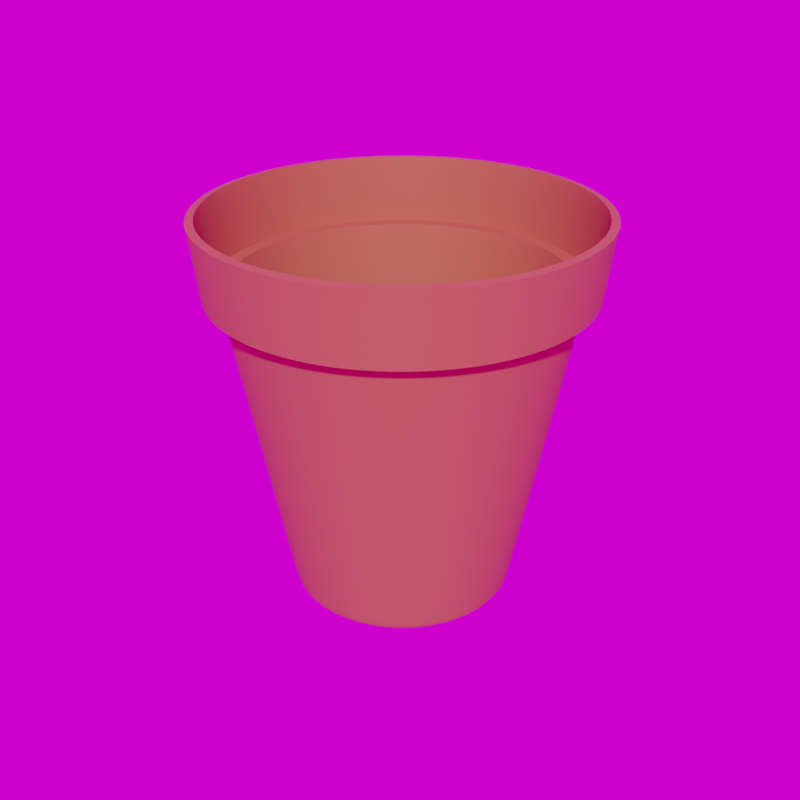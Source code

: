 # Source: Flower_Pot_23_.blend  (saved by Blender 5.3.7; exported with 4.5.12 LTS)
import bpy
from mathutils import Matrix  # noqa: F401  (used for matrix-valued properties, if any)

bpy.ops.wm.read_factory_settings(use_empty=True)
scene = bpy.context.scene
scene.name = 'Scene'

# ---- collections
col_library = bpy.data.collections.new('Library'); scene.collection.children.link(col_library)

# ---- images (referenced by path relative to the original .blend; pixels are not part of the script)
import os
ASSET_DIR = os.environ.get("B2B_ASSET_DIR", "")  # directory of the original .blend (textures are referenced by path, not embedded)
HERE = os.path.dirname(os.path.abspath(__file__))  # packed textures are extracted next to this script under _unpacked/

def load_image(name, relpath, width, height, colorspace="sRGB"):
    """Load a texture the original file referenced (path relative to the .blend, or extracted next to this script)."""
    p = next((c for c in (os.path.join(HERE, relpath), os.path.join(ASSET_DIR, relpath)) if relpath and os.path.exists(c)), "")
    if p:
        img = bpy.data.images.load(p, check_existing=True)
        img.name = name
    else:  # same state as the original file: an image datablock whose file is absent (Cycles renders it pink)
        img = bpy.data.images.new(name, width, height)
        img.source = "FILE"
        img.filepath = "//" + (relpath or name)
    img.colorspace_settings.name = colorspace
    return img
img_abandoned_games_room_02_1k_hdr = load_image('abandoned_games_room_02_1k.hdr', 'abandoned_games_room_02_1k.hdr', 1024, 1024, 'Linear Rec.709')

# ---- materials (node trees are filled in below, after node groups)
mat_clay = bpy.data.materials.new('Clay')
mat_clay.use_backface_culling_lightprobe_volume = False
mat_clay.diffuse_color = (0.4672, 0.1199, 0.05631, 1.0)

# ---- node groups
ng_abandoned_games_room_02 = bpy.data.node_groups.new('abandoned_games_room_02', 'ShaderNodeTree')
_s = ng_abandoned_games_room_02.interface.new_socket(name='Background', in_out='OUTPUT', socket_type='NodeSocketShader')
_s = ng_abandoned_games_room_02.interface.new_socket(name='Rotation', in_out='INPUT', socket_type='NodeSocketFloat')
_s.default_value = 17.7
_s.min_value = -1e+04
_s.max_value = 1e+04
_s = ng_abandoned_games_room_02.interface.new_socket(name='Strength', in_out='INPUT', socket_type='NodeSocketFloat')
_s.default_value = 1.0
_s.min_value = 0.0
_s.max_value = 1e+06
_N = ng_abandoned_games_room_02.nodes; _L = ng_abandoned_games_room_02.links
n0 = _N.new('ShaderNodeBackground'); n0.name = 'HDRIHandler_ShaderNodeBackground'; n0.location = (373, 84)
n1 = _N.new('ShaderNodeMapping'); n1.name = 'HDRIHandler_ShaderNodeMapping'; n1.location = (-167, 154)
n2 = _N.new('ShaderNodeTexCoord'); n2.name = 'HDRIHandler_ShaderNodeTexCoord'; n2.location = (-373, 112)
n3 = _N.new('NodeGroupOutput'); n3.name = 'Group Output'; n3.location = (563, 0)
n4 = _N.new('ShaderNodeCombineXYZ'); n4.name = 'Combine XYZ'; n4.location = (-371, -154)
n5 = _N.new('NodeGroupInput'); n5.name = 'Group Input'; n5.location = (-573, 0)
n6 = _N.new('ShaderNodeTexEnvironment'); n6.name = 'HDRIHandler_ShaderNodeTexEnvironment'; n6.location = (53, 102)
n6.image = img_abandoned_games_room_02_1k_hdr
_L.new(n0.outputs[0], n3.inputs[0])
_L.new(n2.outputs[0], n1.inputs[0])
_L.new(n1.outputs[0], n6.inputs[0])
_L.new(n6.outputs[0], n0.inputs[0])
_L.new(n4.outputs[0], n1.inputs[2])
_L.new(n5.outputs[0], n4.inputs[2])
_L.new(n5.outputs[1], n0.inputs[1])
n3.is_active_output = True
ng_auto_smooth = bpy.data.node_groups.new('Auto Smooth', 'GeometryNodeTree')
_s = ng_auto_smooth.interface.new_socket(name='Geometry', in_out='OUTPUT', socket_type='NodeSocketGeometry')
_s = ng_auto_smooth.interface.new_socket(name='Geometry', in_out='INPUT', socket_type='NodeSocketGeometry')
_s = ng_auto_smooth.interface.new_socket(name='Angle', in_out='INPUT', socket_type='NodeSocketFloat')
_s.subtype = 'ANGLE'
_s.min_value = 0.0
_s.max_value = 3.142
ng_auto_smooth.is_modifier = True
_N = ng_auto_smooth.nodes; _L = ng_auto_smooth.links
n0 = _N.new('NodeGroupOutput'); n0.name = 'Group Output'; n0.location = (480, -100)
n1 = _N.new('NodeGroupInput'); n1.name = 'Group Input'; n1.location = (-420, -300)
n2 = _N.new('NodeGroupInput'); n2.name = 'Group Input.001'; n2.location = (-60, -100)
n3 = _N.new('GeometryNodeSetShadeSmooth'); n3.name = 'Set Shade Smooth'; n3.location = (120, -100)
n3.domain = 'EDGE'
n4 = _N.new('GeometryNodeSetShadeSmooth'); n4.name = 'Set Shade Smooth.001'; n4.location = (300, -100)
n5 = _N.new('GeometryNodeInputMeshEdgeAngle'); n5.name = 'Edge Angle'; n5.location = (-420, -220)
n6 = _N.new('GeometryNodeInputEdgeSmooth'); n6.name = 'Is Edge Smooth'; n6.location = (-60, -160)
n7 = _N.new('GeometryNodeInputShadeSmooth'); n7.name = 'Is Face Smooth'; n7.location = (-240, -340)
n8 = _N.new('FunctionNodeBooleanMath'); n8.name = 'Boolean Math'; n8.location = (-60, -220)
n9 = _N.new('FunctionNodeCompare'); n9.name = 'Compare'; n9.location = (-240, -180)
n9.operation = 'LESS_EQUAL'
_L.new(n5.outputs[0], n9.inputs[0])
_L.new(n4.outputs[0], n0.inputs[0])
_L.new(n1.outputs[1], n9.inputs[1])
_L.new(n9.outputs[0], n8.inputs[0])
_L.new(n7.outputs[0], n8.inputs[1])
_L.new(n2.outputs[0], n3.inputs[0])
_L.new(n6.outputs[0], n3.inputs[1])
_L.new(n3.outputs[0], n4.inputs[0])
_L.new(n8.outputs[0], n3.inputs[2])
n0.is_active_output = True

# ---- material node trees
mat_clay.use_nodes = True; mat_clay.node_tree.nodes.clear()
_N = mat_clay.node_tree.nodes; _L = mat_clay.node_tree.links
n0 = _N.new('ShaderNodeBsdfPrincipled'); n0.name = 'Principled BSDF'; n0.location = (10, 300)
n0.distribution = 'GGX'
n0.subsurface_method = 'RANDOM_WALK_SKIN'
n0.inputs[0].default_value = (0.4672, 0.1199, 0.05631, 1.0)
n0.inputs[2].default_value = 0.6875
n0.inputs[3].default_value = 1.45
n0.inputs[27].default_value = (0.0, 0.0, 0.0, 1.0)
n0.inputs[28].default_value = 1.0
n1 = _N.new('ShaderNodeOutputMaterial'); n1.name = 'Material Output'; n1.location = (300, 300)
_L.new(n0.outputs[0], n1.inputs[0])
n1.is_active_output = True

# ---- world
world_abandoned_games_room_02 = bpy.data.worlds.new('abandoned_games_room_02'); scene.world = world_abandoned_games_room_02
world_abandoned_games_room_02.use_nodes = True; world_abandoned_games_room_02.node_tree.nodes.clear()
_N = world_abandoned_games_room_02.node_tree.nodes; _L = world_abandoned_games_room_02.node_tree.links
n0 = _N.new('ShaderNodeOutputWorld'); n0.name = 'World Output'; n0.location = (300, 300)
n1 = _N.new('ShaderNodeGroup'); n1.name = 'Group'; n1.location = (51, 313)
n1.node_tree = ng_abandoned_games_room_02
n1.inputs[0].default_value = 0.0
n1.inputs[1].default_value = 1.0
_L.new(n1.outputs[0], n0.inputs[0])
n0.is_active_output = True
world_abandoned_games_room_02.color = (0.05088, 0.05088, 0.05088)
world_abandoned_games_room_02.use_sun_shadow = False
world_abandoned_games_room_02.sun_shadow_jitter_overblur = 0.0

# ---- meshes
me_circle_014 = bpy.data.meshes.new('Circle.014')
me_circle_014.from_pydata([(-0.2935, -1.563e-08, 0.5716), (0.2058, -0.207, 0.5724), (0.05593, -0.2869, 0.5722), (0.1108, -0.2703, 0.5723), (-0.1636, 0.2431, 0.5718), (-0.2442, -0.1624, 0.5716), (0.1614, 0.2433, 0.5724), (-2.436e-05, 0.1617, 0.001032), (-0.0002998, 0.1695, 0.01062), (-6.127e-05, 0.1642, 0.002317), (-0.0001621, 0.167, 0.005826), (-0.03335, 0.1662, 0.01053), (-0.03157, 0.1586, 0.001032), (-0.03274, 0.1638, 0.005783), (-0.03209, 0.161, 0.002305), (-0.06512, 0.1565, 0.01045), (-0.06189, 0.1494, 0.001032), (-0.06406, 0.1543, 0.005742), (-0.06288, 0.1516, 0.002294), (-0.09439, 0.1408, 0.01038), (-0.08985, 0.1344, 0.001032), (-0.09292, 0.1388, 0.005706), (-0.09125, 0.1365, 0.002284), (-0.12, 0.1197, 0.01032), (-0.1143, 0.1143, 0.001032), (-0.1182, 0.118, 0.005674), (-0.1161, 0.1161, 0.002276), (-0.1411, 0.09407, 0.01027), (-0.1345, 0.08982, 0.001032), (-0.139, 0.09275, 0.005649), (-0.1365, 0.09119, 0.002269), (-0.1567, 0.06479, 0.01023), (-0.1494, 0.06187, 0.001032), (-0.1544, 0.06388, 0.00563), (-0.1517, 0.06281, 0.002264), (-0.1663, 0.03303, 0.0102), (-0.1586, 0.03154, 0.001032), (-0.1639, 0.03257, 0.005618), (-0.161, 0.03202, 0.002261), (-0.1696, 7.21e-10, 0.0102), (-0.1617, 6.281e-10, 0.001032), (-0.1671, 6.944e-10, 0.005614), (-0.1642, 6.605e-10, 0.00226), (-0.1663, -0.03303, 0.0102), (-0.1586, -0.03154, 0.001032), (-0.1639, -0.03257, 0.005618), (-0.161, -0.03202, 0.002261), (-0.1567, -0.06479, 0.01023), (-0.1494, -0.06187, 0.001032), (-0.1544, -0.06388, 0.00563), (-0.1517, -0.06281, 0.002264), (-0.1411, -0.09407, 0.01027), (-0.1345, -0.08982, 0.001032), (-0.139, -0.09275, 0.005649), (-0.1365, -0.09119, 0.002269), (-0.12, -0.1197, 0.01032), (-0.1143, -0.1143, 0.001032), (-0.1182, -0.118, 0.005674), (-0.1161, -0.1161, 0.002276), (-0.09439, -0.1408, 0.01038), (-0.08985, -0.1344, 0.001032), (-0.09292, -0.1388, 0.005706), (-0.09125, -0.1365, 0.002284), (-0.06512, -0.1565, 0.01045), (-0.06189, -0.1494, 0.001032), (-0.06406, -0.1543, 0.005742), (-0.06288, -0.1516, 0.002294), (-0.03335, -0.1662, 0.01053), (-0.03157, -0.1586, 0.001032), (-0.03274, -0.1638, 0.005783), (-0.03209, -0.161, 0.002305), (-0.0002998, -0.1695, 0.01062), (-2.436e-05, -0.1617, 0.001032), (-0.0001621, -0.167, 0.005826), (-6.127e-05, -0.1642, 0.002317), (0.03277, -0.1662, 0.01071), (0.03152, -0.1586, 0.001032), (0.03242, -0.1638, 0.00587), (0.03196, -0.161, 0.002328), (0.06458, -0.1566, 0.0108), (0.06185, -0.1494, 0.001032), (0.06376, -0.1543, 0.005914), (0.06276, -0.1517, 0.00234), (0.0939, -0.141, 0.01088), (0.0898, -0.1344, 0.001032), (0.09265, -0.1389, 0.005955), (0.09115, -0.1365, 0.002351), (0.1196, -0.1199, 0.01095), (0.1143, -0.1143, 0.001032), (0.118, -0.1181, 0.005991), (0.116, -0.1161, 0.002361), (0.1407, -0.09424, 0.01101), (0.1344, -0.08982, 0.001032), (0.1388, -0.09283, 0.006022), (0.1364, -0.09121, 0.002369), (0.1564, -0.06492, 0.01106), (0.1493, -0.06187, 0.001032), (0.1542, -0.06395, 0.006045), (0.1516, -0.06283, 0.002375), (0.1661, -0.0331, 0.01109), (0.1585, -0.03154, 0.001032), (0.1637, -0.0326, 0.006059), (0.161, -0.03203, 0.002379), (0.1694, 7.248e-10, 0.0111), (0.1616, 7.281e-10, 0.001032), (0.1669, 7.098e-10, 0.006064), (0.1641, 7.109e-10, 0.00238), (0.1661, 0.0331, 0.01109), (0.1585, 0.03154, 0.001032), (0.1637, 0.0326, 0.006059), (0.161, 0.03203, 0.002379), (0.1564, 0.06492, 0.01106), (0.1493, 0.06187, 0.001032), (0.1542, 0.06395, 0.006045), (0.1516, 0.06283, 0.002375), (0.1407, 0.09424, 0.01101), (0.1344, 0.08982, 0.001032), (0.1388, 0.09283, 0.006022), (0.1364, 0.09121, 0.002369), (0.1196, 0.1199, 0.01095), (0.1143, 0.1143, 0.001032), (0.118, 0.1181, 0.005991), (0.116, 0.1161, 0.002361), (0.0939, 0.141, 0.01088), (0.0898, 0.1344, 0.001032), (0.09265, 0.1389, 0.005955), (0.09115, 0.1365, 0.002351), (0.06458, 0.1566, 0.0108), (0.06185, 0.1494, 0.001032), (0.06376, 0.1543, 0.005914), (0.06276, 0.1517, 0.00234), (0.03277, 0.1662, 0.01071), (0.03152, 0.1586, 0.001032), (0.03242, 0.1638, 0.00587), (0.03196, 0.161, 0.002328), (-0.2712, -0.1119, 0.5716), (-0.1131, 0.2702, 0.5719), (-0.2079, 0.2067, 0.5717), (0.05593, 0.2869, 0.5722), (-0.2712, 0.1119, 0.5716), (-0.2442, 0.1624, 0.5716), (-0.001143, 0.2925, 0.5721), (0.1108, 0.2703, 0.5723), (-0.0582, 0.2869, 0.572), (-0.2878, -0.05703, 0.5716), (-0.001143, -0.2925, 0.5721), (-0.1131, -0.2702, 0.5719), (0.2916, -1.563e-08, 0.5726), (0.286, 0.05711, 0.5726), (0.2058, 0.207, 0.5724), (-0.2079, -0.2067, 0.5717), (0.286, -0.05711, 0.5726), (0.2693, 0.112, 0.5726), (-0.0582, -0.2869, 0.572), (-0.1636, -0.2431, 0.5718), (0.1614, -0.2433, 0.5724), (0.2693, -0.112, 0.5726), (0.2422, -0.1626, 0.5725), (0.2422, 0.1626, 0.5725), (-0.2878, 0.05703, 0.5716), (-0.001144, 0.294, 0.5818), (0.05622, 0.2884, 0.5819), (-0.05849, 0.2883, 0.5817), (-0.1136, 0.2715, 0.5816), (-0.1644, 0.2443, 0.5815), (-0.2089, 0.2078, 0.5814), (-0.2454, 0.1632, 0.5814), (-0.2726, 0.1124, 0.5813), (-0.2893, 0.05731, 0.5813), (-0.2949, -1.68e-08, 0.5813), (-0.2893, -0.05731, 0.5813), (-0.2726, -0.1124, 0.5813), (-0.2454, -0.1632, 0.5814), (-0.2089, -0.2078, 0.5814), (-0.1644, -0.2443, 0.5815), (-0.1136, -0.2715, 0.5816), (-0.05849, -0.2883, 0.5817), (-0.001144, -0.294, 0.5818), (0.05622, -0.2884, 0.5819), (0.1114, -0.2717, 0.582), (0.1622, -0.2445, 0.5821), (0.2068, -0.208, 0.5822), (0.2434, -0.1634, 0.5822), (0.2706, -0.1126, 0.5823), (0.2874, -0.0574, 0.5823), (0.2931, -1.68e-08, 0.5823), (0.2874, 0.0574, 0.5823), (0.2706, 0.1126, 0.5823), (0.2434, 0.1634, 0.5822), (0.2068, 0.208, 0.5822), (0.1622, 0.2445, 0.5821), (0.1114, 0.2717, 0.582), (0.1062, 0.2591, 0.4737), (0.1547, 0.2332, 0.4738), (0.1972, 0.1983, 0.4739), (0.2321, 0.1558, 0.4739), (0.258, 0.1074, 0.474), (0.274, 0.05473, 0.474), (0.2794, -5.873e-09, 0.474), (0.274, -0.05473, 0.474), (0.258, -0.1074, 0.474), (0.2321, -0.1558, 0.4739), (0.1972, -0.1983, 0.4739), (0.1547, -0.2332, 0.4738), (0.1062, -0.2591, 0.4737), (0.05356, -0.275, 0.4736), (-0.001139, -0.2803, 0.4735), (-0.05582, -0.2749, 0.4734), (-0.1084, -0.2589, 0.4733), (-0.1568, -0.233, 0.4732), (-0.1993, -0.1981, 0.4731), (-0.2341, -0.1557, 0.4731), (-0.26, -0.1072, 0.4731), (-0.2759, -0.05465, 0.473), (-0.2813, -5.877e-09, 0.473), (-0.2759, 0.05465, 0.473), (-0.26, 0.1072, 0.4731), (-0.2341, 0.1557, 0.4731), (-0.1993, 0.1981, 0.4731), (-0.1568, 0.233, 0.4732), (-0.1084, 0.2589, 0.4733), (-0.05582, 0.2749, 0.4734), (0.05356, 0.275, 0.4736), (-0.001139, 0.2803, 0.4735), (-0.00113, 0.2569, 0.4735), (0.04899, 0.252, 0.4736), (-0.05124, 0.2519, 0.4734), (-0.09941, 0.2373, 0.4733), (-0.1438, 0.2135, 0.4732), (-0.1827, 0.1816, 0.4732), (-0.2146, 0.1426, 0.4731), (-0.2383, 0.09825, 0.4731), (-0.2529, 0.05009, 0.4731), (-0.2579, -5.278e-09, 0.4731), (-0.2529, -0.05009, 0.4731), (-0.2383, -0.09825, 0.4731), (-0.2146, -0.1426, 0.4731), (-0.1827, -0.1816, 0.4732), (-0.1438, -0.2135, 0.4732), (-0.09941, -0.2373, 0.4733), (-0.05124, -0.2519, 0.4734), (-0.00113, -0.2569, 0.4735), (0.04899, -0.252, 0.4736), (0.09721, -0.2374, 0.4737), (0.1417, -0.2137, 0.4738), (0.1806, -0.1818, 0.4738), (0.2126, -0.1428, 0.4739), (0.2364, -0.09838, 0.4739), (0.251, -0.05016, 0.474), (0.256, -5.274e-09, 0.474), (0.251, 0.05016, 0.474), (0.2364, 0.09838, 0.4739), (0.2126, 0.1428, 0.4739), (0.1806, 0.1818, 0.4738), (0.1417, 0.2137, 0.4738), (0.09721, 0.2374, 0.4737)], [], [(210, 211, 5, 150), (199, 200, 156, 151), (215, 216, 139, 159), (214, 215, 159, 0), (208, 209, 154, 146), (194, 195, 158, 149), (197, 198, 147, 148), (218, 219, 4, 137), (202, 203, 155, 1), (213, 214, 0, 144), (201, 202, 1, 157), (207, 208, 146, 153), (196, 197, 148, 152), (209, 210, 150, 154), (195, 196, 152, 158), (200, 201, 157, 156), (193, 194, 149, 6), (212, 213, 144, 135), (222, 192, 142, 138), (192, 193, 6, 142), (211, 212, 135, 5), (204, 205, 2, 3), (153, 146, 175, 176), (149, 158, 188, 189), (157, 1, 181, 182), (146, 154, 174, 175), (198, 199, 151, 147), (206, 207, 153, 145), (221, 223, 141, 143), (203, 204, 3, 155), (219, 220, 136, 4), (223, 222, 138, 141), (216, 217, 140, 139), (217, 218, 137, 140), (220, 221, 143, 136), (205, 206, 145, 2), (144, 0, 169, 170), (0, 159, 168, 169), (1, 155, 180, 181), (159, 139, 167, 168), (137, 4, 164, 165), (151, 156, 183, 184), (148, 147, 185, 186), (150, 5, 172, 173), (147, 151, 184, 185), (152, 148, 186, 187), (145, 153, 176, 177), (154, 150, 173, 174), (155, 3, 179, 180), (156, 157, 182, 183), (4, 136, 163, 164), (143, 141, 160, 162), (158, 152, 187, 188), (6, 149, 189, 190), (12, 7, 9, 14), (14, 9, 10, 13), (13, 10, 8, 11), (16, 12, 14, 18), (18, 14, 13, 17), (17, 13, 11, 15), (20, 16, 18, 22), (22, 18, 17, 21), (21, 17, 15, 19), (24, 20, 22, 26), (26, 22, 21, 25), (25, 21, 19, 23), (28, 24, 26, 30), (30, 26, 25, 29), (29, 25, 23, 27), (32, 28, 30, 34), (34, 30, 29, 33), (33, 29, 27, 31), (36, 32, 34, 38), (38, 34, 33, 37), (37, 33, 31, 35), (40, 36, 38, 42), (42, 38, 37, 41), (41, 37, 35, 39), (44, 40, 42, 46), (46, 42, 41, 45), (45, 41, 39, 43), (48, 44, 46, 50), (50, 46, 45, 49), (49, 45, 43, 47), (52, 48, 50, 54), (54, 50, 49, 53), (53, 49, 47, 51), (56, 52, 54, 58), (58, 54, 53, 57), (57, 53, 51, 55), (60, 56, 58, 62), (62, 58, 57, 61), (61, 57, 55, 59), (64, 60, 62, 66), (66, 62, 61, 65), (65, 61, 59, 63), (68, 64, 66, 70), (70, 66, 65, 69), (69, 65, 63, 67), (72, 68, 70, 74), (74, 70, 69, 73), (73, 69, 67, 71), (76, 72, 74, 78), (78, 74, 73, 77), (77, 73, 71, 75), (80, 76, 78, 82), (82, 78, 77, 81), (81, 77, 75, 79), (84, 80, 82, 86), (86, 82, 81, 85), (85, 81, 79, 83), (88, 84, 86, 90), (90, 86, 85, 89), (89, 85, 83, 87), (92, 88, 90, 94), (94, 90, 89, 93), (93, 89, 87, 91), (96, 92, 94, 98), (98, 94, 93, 97), (97, 93, 91, 95), (100, 96, 98, 102), (102, 98, 97, 101), (101, 97, 95, 99), (104, 100, 102, 106), (106, 102, 101, 105), (105, 101, 99, 103), (108, 104, 106, 110), (110, 106, 105, 109), (109, 105, 103, 107), (112, 108, 110, 114), (114, 110, 109, 113), (113, 109, 107, 111), (116, 112, 114, 118), (118, 114, 113, 117), (117, 113, 111, 115), (120, 116, 118, 122), (122, 118, 117, 121), (121, 117, 115, 119), (124, 120, 122, 126), (126, 122, 121, 125), (125, 121, 119, 123), (128, 124, 126, 130), (130, 126, 125, 129), (129, 125, 123, 127), (132, 128, 130, 134), (134, 130, 129, 133), (133, 129, 127, 131), (7, 132, 134, 9), (9, 134, 133, 10), (10, 133, 131, 8), (12, 16, 20, 24, 28, 32, 36, 40, 44, 48, 52, 56, 60, 64, 68, 72, 76, 80, 84, 88, 92, 96, 100, 104, 108, 112, 116, 120, 124, 128, 132, 7), (141, 138, 161, 160), (135, 144, 170, 171), (225, 255, 192, 222), (251, 250, 197, 196), (249, 248, 199, 198), (243, 242, 205, 204), (139, 140, 166, 167), (138, 142, 191, 161), (140, 137, 165, 166), (142, 6, 190, 191), (136, 143, 162, 163), (5, 135, 171, 172), (2, 145, 177, 178), (3, 2, 178, 179), (235, 234, 213, 212), (229, 228, 219, 218), (232, 231, 216, 215), (254, 253, 194, 193), (246, 245, 202, 201), (241, 240, 207, 206), (233, 232, 215, 214), (228, 227, 220, 219), (247, 246, 201, 200), (255, 254, 193, 192), (248, 247, 200, 199), (234, 233, 214, 213), (242, 241, 206, 205), (224, 225, 222, 223), (227, 226, 221, 220), (240, 239, 208, 207), (238, 237, 210, 209), (236, 235, 212, 211), (230, 229, 218, 217), (252, 251, 196, 195), (250, 249, 198, 197), (244, 243, 204, 203), (239, 238, 209, 208), (237, 236, 211, 210), (226, 224, 223, 221), (231, 230, 217, 216), (253, 252, 195, 194), (245, 244, 203, 202), (8, 131, 225, 224), (111, 107, 250, 251), (59, 55, 237, 238), (115, 111, 251, 252), (63, 59, 238, 239), (119, 115, 252, 253), (67, 63, 239, 240), (15, 11, 226, 227), (123, 119, 253, 254), (71, 67, 240, 241), (19, 15, 227, 228), (127, 123, 254, 255), (75, 71, 241, 242), (23, 19, 228, 229), (131, 127, 255, 225), (79, 75, 242, 243), (27, 23, 229, 230), (83, 79, 243, 244), (31, 27, 230, 231), (11, 8, 224, 226), (87, 83, 244, 245), (35, 31, 231, 232), (91, 87, 245, 246), (39, 35, 232, 233), (95, 91, 246, 247), (43, 39, 233, 234), (99, 95, 247, 248), (47, 43, 234, 235), (103, 99, 248, 249), (51, 47, 235, 236), (107, 103, 249, 250), (55, 51, 236, 237)])
me_circle_014.polygons.foreach_set('use_smooth', [True] * 225)
_k = {(189, 190): 1.0, (162, 163): 1.0, (174, 175): 1.0, (173, 174): 1.0, (177, 178): 1.0, (172, 173): 1.0, (169, 170): 1.0, (167, 168): 1.0, (160, 162): 1.0, (164, 165): 1.0, (168, 169): 1.0, (170, 171): 1.0, (171, 172): 1.0, (161, 191): 1.0, (160, 161): 1.0, (186, 187): 1.0, (187, 188): 1.0, (188, 189): 1.0, (175, 176): 1.0, (190, 191): 1.0, (163, 164): 1.0, (176, 177): 1.0, (182, 183): 1.0, (183, 184): 1.0, (185, 186): 1.0, (179, 180): 1.0, (166, 167): 1.0, (180, 181): 1.0, (184, 185): 1.0, (178, 179): 1.0, (165, 166): 1.0, (181, 182): 1.0, (197, 198): 1.0, (198, 199): 1.0, (199, 200): 1.0, (200, 201): 1.0, (201, 202): 1.0, (202, 203): 1.0, (216, 217): 1.0, (217, 218): 1.0, (204, 205): 1.0, (203, 204): 1.0, (221, 223): 1.0, (215, 216): 1.0, (214, 215): 1.0, (213, 214): 1.0, (212, 213): 1.0, (211, 212): 1.0, (210, 211): 1.0, (192, 222): 1.0, (205, 206): 1.0, (222, 223): 1.0, (196, 197): 1.0, (209, 210): 1.0, (195, 196): 1.0, (208, 209): 1.0, (194, 195): 1.0, (207, 208): 1.0, (220, 221): 1.0, (192, 193): 1.0, (193, 194): 1.0, (206, 207): 1.0, (219, 220): 1.0, (218, 219): 1.0, (224, 225): 1.0, (250, 251): 1.0, (237, 238): 1.0, (251, 252): 1.0, (238, 239): 1.0, (252, 253): 1.0, (239, 240): 1.0, (226, 227): 1.0, (253, 254): 1.0, (240, 241): 1.0, (227, 228): 1.0, (254, 255): 1.0, (241, 242): 1.0, (228, 229): 1.0, (225, 255): 1.0, (242, 243): 1.0, (229, 230): 1.0, (243, 244): 1.0, (230, 231): 1.0, (224, 226): 1.0, (244, 245): 1.0, (231, 232): 1.0, (245, 246): 1.0, (232, 233): 1.0, (246, 247): 1.0, (233, 234): 1.0, (247, 248): 1.0, (234, 235): 1.0, (248, 249): 1.0, (235, 236): 1.0, (249, 250): 1.0, (236, 237): 1.0}
me_circle_014.attributes.new('crease_edge', 'FLOAT', 'EDGE').data.foreach_set('value', [_k.get((min(e.vertices), max(e.vertices)), 0.0) for e in me_circle_014.edges])
_uv = me_circle_014.uv_layers.new(name='UVMap')
_uv.uv.foreach_set('vector', [0.0, 0.0, 0.0, 0.0, 0.0, 0.0, 0.0, 0.0, 0.0, 0.0, 0.0, 0.0, 0.0, 0.0, 0.0, 0.0, 0.0, 0.0, 0.0, 0.0, 0.0, 0.0, 0.0, 0.0, 0.0, 0.0, 0.0, 0.0, 0.0, 0.0, 0.0, 0.0, 0.0, 0.0, 0.0, 0.0, 0.0, 0.0, 0.0, 0.0, 0.0, 0.0, 0.0, 0.0, 0.0, 0.0, 0.0, 0.0, 0.0, 0.0, 0.0, 0.0, 0.0, 0.0, 0.0, 0.0, 0.0, 0.0, 0.0, 0.0, 0.0, 0.0, 0.0, 0.0, 0.0, 0.0, 0.0, 0.0, 0.0, 0.0, 0.0, 0.0, 0.0, 0.0, 0.0, 0.0, 0.0, 0.0, 0.0, 0.0, 0.0, 0.0, 0.0, 0.0, 0.0, 0.0, 0.0, 0.0, 0.0, 0.0, 0.0, 0.0, 0.0, 0.0, 0.0, 0.0, 0.0, 0.0, 0.0, 0.0, 0.0, 0.0, 0.0, 0.0, 0.0, 0.0, 0.0, 0.0, 0.0, 0.0, 0.0, 0.0, 0.0, 0.0, 0.0, 0.0, 0.0, 0.0, 0.0, 0.0, 0.0, 0.0, 0.0, 0.0, 0.0, 0.0, 0.0, 0.0, 0.0, 0.0, 0.0, 0.0, 0.0, 0.0, 0.0, 0.0, 0.0, 0.0, 0.0, 0.0, 0.0, 0.0, 0.0, 0.0, 0.0, 0.0, 0.0, 0.0, 0.0, 0.0, 0.0, 0.0, 0.0, 0.0, 0.0, 0.0, 0.0, 0.0, 0.0, 0.0, 0.0, 0.0, 0.0, 0.0, 0.0, 0.0, 0.0, 0.0, 0.0, 0.0, 0.0, 0.0, 0.0, 0.0, 0.0, 0.0, 0.0, 0.0, 0.0, 0.0, 0.0, 0.0, 0.0, 0.0, 0.0, 0.0, 0.0, 0.0, 0.0, 0.0, 0.0, 0.0, 0.0, 0.0, 0.0, 0.0, 0.0, 0.0, 0.0, 0.0, 0.0, 0.0, 0.0, 0.0, 0.0, 0.0, 0.0, 0.0, 0.0, 0.0, 0.0, 0.0, 0.0, 0.0, 0.0, 0.0, 0.0, 0.0, 0.0, 0.0, 0.0, 0.0, 0.0, 0.0, 0.0, 0.0, 0.0, 0.0, 0.0, 0.0, 0.0, 0.0, 0.0, 0.0, 0.0, 0.0, 0.0, 0.0, 0.0, 0.0, 0.0, 0.0, 0.0, 0.0, 0.0, 0.0, 0.0, 0.0, 0.0, 0.0, 0.0, 0.0, 0.0, 0.0, 0.0, 0.0, 0.0, 0.0, 0.0, 0.0, 0.0, 0.0, 0.0, 0.0, 0.0, 0.0, 0.0, 0.0, 0.0, 0.0, 0.0, 0.0, 0.0, 0.0, 0.0, 0.0, 0.0, 0.0, 0.0, 0.0, 0.0, 0.0, 0.0, 0.0, 0.0, 0.0, 0.0, 0.0, 0.0, 0.0, 0.0, 0.0, 0.0, 0.0, 0.0, 0.0, 0.0, 0.0, 0.0, 0.0, 0.0, 0.0, 0.0, 0.0, 0.0, 0.0, 0.0, 0.0, 0.0, 0.0, 0.0, 0.0, 0.0, 0.0, 0.0, 0.0, 0.0, 0.0, 0.0, 0.0, 0.0, 0.0, 0.0, 0.0, 0.0, 0.0, 0.0, 0.0, 0.0, 0.0, 0.0, 0.0, 0.0, 0.0, 0.0, 0.0, 0.0, 0.0, 0.0, 0.0, 0.0, 0.0, 0.0, 0.0, 0.0, 0.0, 0.0, 0.0, 0.0, 0.0, 0.0, 0.0, 0.0, 0.0, 0.0, 0.0, 0.0, 0.0, 0.0, 0.0, 0.0, 0.0, 0.0, 0.0, 0.0, 0.0, 0.0, 0.0, 0.0, 0.0, 0.0, 0.0, 0.0, 0.0, 0.0, 0.0, 0.0, 0.0, 0.0, 0.0, 0.0, 0.0, 0.0, 0.0, 0.0, 0.0, 0.0, 0.0, 0.0, 0.0, 0.0, 0.0, 0.0, 0.0, 0.0, 0.0, 0.0, 0.0, 0.0, 0.0, 0.0, 0.0, 0.0, 0.0, 0.0, 0.0, 0.0, 0.0, 0.0, 0.0, 0.0, 0.0, 0.0, 0.0, 0.0, 0.0, 0.0, 0.0, 0.0, 0.0, 0.0, 0.0, 0.0, 0.0, 0.0, 0.0, 0.0, 0.0, 0.0, 0.0, 0.0, 0.0, 0.0, 0.0, 0.0, 0.0, 0.0, 0.0, 0.0, 0.0, 0.0, 0.0, 0.0, 0.0, 0.0, 0.0, 0.0, 0.0, 0.0, 0.0, 0.0, 0.0, 0.0, 0.0, 0.0, 0.0, 0.0, 0.0, 0.0, 0.0, 0.0, 0.0, 0.0, 0.0, 0.0, 0.0, 0.0, 0.0, 0.0, 0.0, 0.0, 0.0, 0.0, 0.0, 0.0, 0.0, 0.0, 0.0, 0.0, 0.0, 0.0, 0.0, 0.0, 0.0, 0.0, 0.0, 0.0, 0.0, 0.0, 0.0, 0.0, 0.0, 0.0, 0.0, 0.0, 0.0, 0.0, 0.0, 0.0, 0.0, 0.0, 0.0, 0.0, 0.0, 0.0, 0.0, 0.0, 0.0, 0.0, 0.0, 0.0, 0.0, 0.0, 0.0, 0.0, 0.0, 0.0, 0.0, 0.0, 0.0, 0.0, 0.0, 0.0, 0.0, 0.0, 0.0, 0.0, 0.0, 0.0, 0.0, 0.0, 0.0, 0.0, 0.0, 0.0, 0.0, 0.0, 0.0, 0.0, 0.0, 0.0, 0.0, 0.0, 0.0, 0.0, 0.0, 0.0, 0.0, 0.0, 0.0, 0.0, 0.0, 0.0, 0.0, 0.0, 0.0, 0.0, 0.0, 0.0, 0.0, 0.0, 0.0, 0.0, 0.0, 0.0, 0.0, 0.0, 0.0, 0.0, 0.0, 0.0, 0.0, 0.0, 0.0, 0.0, 0.0, 0.0, 0.0, 0.0, 0.0, 0.0, 0.0, 0.0, 0.0, 0.0, 0.0, 0.0, 0.0, 0.0, 0.0, 0.0, 0.0, 0.0, 0.0, 0.0, 0.0, 0.0, 0.0, 0.0, 0.0, 0.0, 0.0, 0.0, 0.0, 0.0, 0.0, 0.0, 0.0, 0.0, 0.0, 0.0, 0.0, 0.0, 0.0, 0.0, 0.0, 0.0, 0.0, 0.0, 0.0, 0.0, 0.0, 0.0, 0.0, 0.0, 0.0, 0.0, 0.0, 0.0, 0.0, 0.0, 0.0, 0.0, 0.0, 0.0, 0.0, 0.0, 0.0, 0.0, 0.0, 0.0, 0.0, 0.0, 0.0, 0.0, 0.0, 0.0, 0.0, 0.0, 0.0, 0.0, 0.0, 0.0, 0.0, 0.0, 0.0, 0.0, 0.0, 0.0, 0.0, 0.0, 0.0, 0.0, 0.0, 0.0, 0.0, 0.0, 0.0, 0.0, 0.0, 0.0, 0.0, 0.0, 0.0, 0.0, 0.0, 0.0, 0.0, 0.0, 0.0, 0.0, 0.0, 0.0, 0.0, 0.0, 0.0, 0.0, 0.0, 0.0, 0.0, 0.0, 0.0, 0.0, 0.0, 0.0, 0.0, 0.0, 0.0, 0.0, 0.0, 0.0, 0.0, 0.0, 0.0, 0.0, 0.0, 0.0, 0.0, 0.0, 0.0, 0.0, 0.0, 0.0, 0.0, 0.0, 0.0, 0.0, 0.0, 0.0, 0.0, 0.0, 0.0, 0.0, 0.0, 0.0, 0.0, 0.0, 0.0, 0.0, 0.0, 0.0, 0.0, 0.0, 0.0, 0.0, 0.0, 0.0, 0.0, 0.0, 0.0, 0.0, 0.0, 0.0, 0.0, 0.0, 0.0, 0.0, 0.0, 0.0, 0.0, 0.0, 0.0, 0.0, 0.0, 0.0, 0.0, 0.0, 0.0, 0.0, 0.0, 0.0, 0.0, 0.0, 0.0, 0.0, 0.0, 0.0, 0.0, 0.0, 0.0, 0.0, 0.0, 0.0, 0.0, 0.0, 0.0, 0.0, 0.0, 0.0, 0.0, 0.0, 0.0, 0.0, 0.0, 0.0, 0.0, 0.0, 0.0, 0.0, 0.0, 0.0, 0.0, 0.0, 0.0, 0.0, 0.0, 0.0, 0.0, 0.0, 0.0, 0.0, 0.0, 0.0, 0.0, 0.0, 0.0, 0.0, 0.0, 0.0, 0.0, 0.0, 0.0, 0.0, 0.0, 0.0, 0.0, 0.0, 0.0, 0.0, 0.0, 0.0, 0.0, 0.0, 0.0, 0.0, 0.0, 0.0, 0.0, 0.0, 0.0, 0.0, 0.0, 0.0, 0.0, 0.0, 0.0, 0.0, 0.0, 0.0, 0.0, 0.0, 0.0, 0.0, 0.0, 0.0, 0.0, 0.0, 0.0, 0.0, 0.0, 0.0, 0.0, 0.0, 0.0, 0.0, 0.0, 0.0, 0.0, 0.0, 0.0, 0.0, 0.0, 0.0, 0.0, 0.0, 0.0, 0.0, 0.0, 0.0, 0.0, 0.0, 0.0, 0.0, 0.0, 0.0, 0.0, 0.0, 0.0, 0.0, 0.0, 0.0, 0.0, 0.0, 0.0, 0.0, 0.0, 0.0, 0.0, 0.0, 0.0, 0.0, 0.0, 0.0, 0.0, 0.0, 0.0, 0.0, 0.0, 0.0, 0.0, 0.0, 0.0, 0.0, 0.0, 0.0, 0.0, 0.0, 0.0, 0.0, 0.0, 0.0, 0.0, 0.0, 0.0, 0.0, 0.0, 0.0, 0.0, 0.0, 0.0, 0.0, 0.0, 0.0, 0.0, 0.0, 0.0, 0.0, 0.0, 0.0, 0.0, 0.0, 0.0, 0.0, 0.0, 0.0, 0.0, 0.0, 0.0, 0.0, 0.0, 0.0, 0.0, 0.0, 0.0, 0.0, 0.0, 0.0, 0.0, 0.0, 0.0, 0.0, 0.0, 0.0, 0.0, 0.0, 0.0, 0.0, 0.0, 0.0, 0.0, 0.0, 0.0, 0.0, 0.0, 0.0, 0.0, 0.0, 0.0, 0.0, 0.0, 0.0, 0.0, 0.0, 0.0, 0.0, 0.0, 0.0, 0.0, 0.0, 0.0, 0.0, 0.0, 0.0, 0.0, 0.0, 0.0, 0.0, 0.0, 0.0, 0.0, 0.0, 0.0, 0.0, 0.0, 0.0, 0.0, 0.0, 0.0, 0.0, 0.0, 0.0, 0.0, 0.0, 0.0, 0.0, 0.0, 0.0, 0.0, 0.0, 0.0, 0.0, 0.0, 0.0, 0.0, 0.0, 0.0, 0.0, 0.0, 0.0, 0.0, 0.0, 0.0, 0.0, 0.0, 0.0, 0.0, 0.0, 0.0, 0.0, 0.0, 0.0, 0.0, 0.0, 0.0, 0.0, 0.0, 0.0, 0.0, 0.0, 0.0, 0.0, 0.0, 0.0, 0.0, 0.0, 0.0, 0.0, 0.0, 0.0, 0.0, 0.0, 0.0, 0.0, 0.0, 0.0, 0.0, 0.0, 0.0, 0.0, 0.0, 0.0, 0.0, 0.0, 0.0, 0.0, 0.0, 0.0, 0.0, 0.0, 0.0, 0.0, 0.0, 0.0, 0.0, 0.0, 0.0, 0.0, 0.0, 0.0, 0.0, 0.0, 0.0, 0.0, 0.0, 0.0, 0.0, 0.0, 0.0, 0.0, 0.0, 0.0, 0.0, 0.0, 0.0, 0.0, 0.0, 0.0, 0.0, 0.0, 0.0, 0.0, 0.0, 0.0, 0.0, 0.0, 0.0, 0.0, 0.0, 0.0, 0.0, 0.0, 0.0, 0.0, 0.0, 0.0, 0.0, 0.0, 0.0, 0.0, 0.0, 0.0, 0.0, 0.0, 0.0, 0.0, 0.0, 0.0, 0.0, 0.0, 0.0, 0.0, 0.0, 0.0, 0.0, 0.0, 0.0, 0.0, 0.0, 0.0, 0.0, 0.0, 0.0, 0.0, 0.0, 0.0, 0.0, 0.0, 0.0, 0.0, 0.0, 0.0, 0.0, 0.0, 0.0, 0.0, 0.0, 0.0, 0.0, 0.0, 0.0, 0.0, 0.0, 0.0, 0.0, 0.0, 0.0, 0.0, 0.0, 0.0, 0.0, 0.0, 0.0, 0.0, 0.0, 0.0, 0.0, 0.0, 0.0, 0.0, 0.0, 0.0, 0.0, 0.0, 0.0, 0.0, 0.0, 0.0, 0.0, 0.0, 0.0, 0.0, 0.0, 0.0, 0.0, 0.0, 0.0, 0.0, 0.0, 0.0, 0.0, 0.0, 0.0, 0.0, 0.0, 0.0, 0.0, 0.0, 0.0, 0.0, 0.0, 0.0, 0.0, 0.0, 0.0, 0.0, 0.0, 0.0, 0.0, 0.0, 0.0, 0.0, 0.0, 0.0, 0.0, 0.0, 0.0, 0.0, 0.0, 0.0, 0.0, 0.0, 0.0, 0.0, 0.0, 0.0, 0.0, 0.0, 0.0, 0.0, 0.0, 0.0, 0.0, 0.0, 0.0, 0.0, 0.0, 0.0, 0.0, 0.0, 0.0, 0.0, 0.0, 0.0, 0.0, 0.0, 0.0, 0.0, 0.0, 0.0, 0.0, 0.0, 0.0, 0.0, 0.0, 0.0, 0.0, 0.0, 0.0, 0.0, 0.0, 0.0, 0.0, 0.0, 0.0, 0.0, 0.0, 0.0, 0.0, 0.0, 0.0, 0.0, 0.0, 0.0, 0.0, 0.0, 0.0, 0.0, 0.0, 0.0, 0.0, 0.0, 0.0, 0.0, 0.0, 0.0, 0.0, 0.0, 0.0, 0.0, 0.0, 0.0, 0.0, 0.0, 0.0, 0.0, 0.0, 0.0, 0.0, 0.0, 0.0, 0.0, 0.0, 0.0, 0.0, 0.0, 0.0, 0.0, 0.0, 0.0, 0.0, 0.0, 0.0, 0.0, 0.0, 0.0, 0.0, 0.0, 0.0, 0.0, 0.0, 0.0, 0.0, 0.0, 0.0, 0.0, 0.0, 0.0, 0.0, 0.0, 0.0, 0.0, 0.0, 0.0, 0.0, 0.0, 0.0, 0.0, 0.0, 0.0, 0.0, 0.0, 0.0, 0.0, 0.0, 0.0, 0.0, 0.0, 0.0, 0.0, 0.0, 0.0, 0.0, 0.0, 0.0, 0.0, 0.0, 0.0, 0.0, 0.0, 0.0, 0.0, 0.0, 0.0, 0.0, 0.0, 0.0, 0.0, 0.0, 0.0, 0.0, 0.0, 0.0, 0.0, 0.0, 0.0, 0.0, 0.0, 0.0, 0.0, 0.0, 0.0, 0.0, 0.0, 0.0, 0.0, 0.0, 0.0, 0.0, 0.0, 0.0, 0.0, 0.0, 0.0, 0.0, 0.0, 0.0, 0.0, 0.0, 0.0, 0.0, 0.0, 0.0, 0.0, 0.0, 0.0, 0.0, 0.0, 0.0, 0.0, 0.0, 0.0, 0.0, 0.0, 0.0, 0.0, 0.0, 0.0, 0.0, 0.0, 0.0, 0.0, 0.0, 0.0, 0.0, 0.0, 0.0, 0.0, 0.0, 0.0, 0.0, 0.0, 0.0, 0.0, 0.0, 0.0, 0.0, 0.0, 0.0, 0.0, 0.0, 0.0, 0.0, 0.0, 0.0, 0.0, 0.0, 0.0, 0.0, 0.0, 0.0, 0.0, 0.0, 0.0, 0.0, 0.0, 0.0, 0.0, 0.0, 0.0, 0.0, 0.0, 0.0, 0.0, 0.0, 0.0, 0.0, 0.0, 0.0, 0.0, 0.0, 0.0, 0.0, 0.0, 0.0, 0.0, 0.0, 0.0, 0.0, 0.0, 0.0, 0.0, 0.0, 0.0, 0.0, 0.0, 0.0, 0.0, 0.0, 0.0, 0.0, 0.0, 0.0, 0.0, 0.0, 0.0, 0.0, 0.0, 0.0, 0.0, 0.0, 0.0, 0.0, 0.0, 0.0, 0.0, 0.0, 0.0, 0.0, 0.0, 0.0, 0.0, 0.0, 0.0, 0.0, 0.0, 0.0, 0.0, 0.0, 0.0, 0.0, 0.0, 0.0, 0.0, 0.0, 0.0, 0.0, 0.0, 0.0, 0.0, 0.0, 0.0, 0.0, 0.0, 0.0, 0.0, 0.0, 0.0, 0.0, 0.0, 0.0, 0.0, 0.0, 0.0, 0.0, 0.0, 0.0, 0.0, 0.0, 0.0, 0.0, 0.0, 0.0, 0.0, 0.0, 0.0, 0.0, 0.0, 0.0, 0.0, 0.0, 0.0, 0.0, 0.0, 0.0, 0.0, 0.0, 0.0, 0.0, 0.0, 0.0, 0.0, 0.0, 0.0, 0.0, 0.0, 0.0, 0.0, 0.0, 0.0, 0.0, 0.0, 0.0, 0.0, 0.0, 0.0, 0.0, 0.0, 0.0, 0.0, 0.0, 0.0, 0.0, 0.0, 0.0, 0.0, 0.0, 0.0, 0.0, 0.0, 0.0, 0.0, 0.0, 0.0, 0.0, 0.0, 0.0, 0.0, 0.0, 0.0, 0.0, 0.0, 0.0, 0.0, 0.0, 0.0, 0.0, 0.0, 0.0, 0.0, 0.0, 0.0, 0.0, 0.0, 0.0, 0.0, 0.0, 0.0, 0.0, 0.0, 0.0, 0.0, 0.0, 0.0, 0.0, 0.0, 0.0, 0.0, 0.0, 0.0, 0.0, 0.0, 0.0, 0.0, 0.0, 0.0, 0.0, 0.0, 0.0, 0.0, 0.0, 0.0, 0.0, 0.0, 0.0, 0.0, 0.0, 0.0, 0.0, 0.0, 0.0, 0.0, 0.0, 0.0, 0.0, 0.0, 0.0, 0.0, 0.0, 0.0, 0.0, 0.0, 0.0, 0.0, 0.0, 0.0, 0.0, 0.0, 0.0, 0.0, 0.0, 0.0, 0.0, 0.0, 0.0, 0.0, 0.0, 0.0, 0.0, 0.0, 0.0, 0.0, 0.0, 0.0, 0.0, 0.0, 0.0, 0.0, 0.0, 0.0, 0.0, 0.0, 0.0, 0.0, 0.0, 0.0, 0.0, 0.0, 0.0, 0.0, 0.0, 0.0, 0.0, 0.0, 0.0, 0.0, 0.0, 0.0, 0.0, 0.0, 0.0, 0.0, 0.0, 0.0, 0.0, 0.0, 0.0, 0.0, 0.0, 0.0, 0.0, 0.0, 0.0, 0.0, 0.0, 0.0, 0.0, 0.0, 0.0, 0.0, 0.0, 0.0, 0.0, 0.0, 0.0, 0.0, 0.0, 0.0, 0.0, 0.0, 0.0, 0.0, 0.0, 0.0, 0.0, 0.0, 0.0, 0.0, 0.0, 0.0, 0.0, 0.0, 0.0, 0.0, 0.0, 0.0, 0.0, 0.0, 0.0, 0.0, 0.0, 0.0, 0.0, 0.0, 0.0, 0.0, 0.0, 0.0, 0.0, 0.0, 0.0, 0.0, 0.0, 0.0, 0.0, 0.0, 0.0, 0.0, 0.0, 0.0, 0.0, 0.0, 0.0, 0.0, 0.0, 0.0, 0.0, 0.0, 0.0, 0.0, 0.0, 0.0, 0.0, 0.0, 0.0, 0.0, 0.0, 0.0, 0.0, 0.0, 0.0, 0.0, 0.0, 0.0, 0.0, 0.0, 0.0, 0.0, 0.0, 0.0, 0.0, 0.0, 0.0, 0.0, 0.0, 0.0, 0.0, 0.0, 0.0, 0.0, 0.0, 0.0, 0.0, 0.0, 0.0, 0.0, 0.0, 0.0, 0.0, 0.0, 0.0, 0.0, 0.0, 0.0, 0.0, 0.0, 0.0])
me_circle_014.materials.append(mat_clay)
me_circle_014.update()

# ---- objects
ob_flower_pot_23 = bpy.data.objects.new('Flower Pot 23" ', me_circle_014)

# ---- transforms, parenting, visibility, modifiers, constraints
ob_flower_pot_23.location = (-14.05, -0.03873, 0.0)
ob_flower_pot_23.rotation_euler = (-1.975e-21, 1.192e-07, 1.344e-07)
_m = ob_flower_pot_23.modifiers.new('Solidify', 'SOLIDIFY')
_m.thickness = 0.012
_m.offset = 1.0
_m = ob_flower_pot_23.modifiers.new('Subdivision', 'SUBSURF')
_m.levels = 2
_m = ob_flower_pot_23.modifiers.new('Auto Smooth', 'NODES')
_m.node_group = ng_auto_smooth
_gi = [s.identifier for s in ng_auto_smooth.interface.items_tree if s.item_type == 'SOCKET' and s.in_out == 'INPUT']
_m[_gi[1]] = 0.5236  # Angle

# ---- collection membership
col_library.objects.link(ob_flower_pot_23)

# ---- scene / render settings (as saved in the file)
scene.frame_start = 1; scene.frame_end = 250; scene.frame_set(1)
scene.render.engine = 'CYCLES'
scene.render.resolution_x = 1080
scene.render.film_transparent = True
scene.render.bake_bias = 0.0
scene.render.bake_samples = 0
scene.cycles.samples = 1000
scene.cycles.sampling_pattern = 'TABULATED_SOBOL'
scene.cycles.adaptive_threshold = 0.05
scene.cycles.use_light_tree = False
scene.eevee.fast_gi_thickness_near = 0.1
scene.eevee.fast_gi_thickness_far = 0.0
scene.view_settings.view_transform = 'Filmic'
bpy.context.view_layer.update()

# ---- added for rendering (the .blend has no active camera and no usable light): camera, sun
cam_auto = bpy.data.cameras.new('AutoCamera')
cam_auto.lens = 50.0
cam_auto.sensor_width = 36.0
cam_auto.clip_end = 1000.0
ob_auto_camera = bpy.data.objects.new('AutoCamera', cam_auto)
scene.collection.objects.link(ob_auto_camera)
ob_auto_camera.location = (-13.1192, -1.16144, 1.04105)
ob_auto_camera.rotation_euler = (1.09748, -7.21219e-08, 0.694738)
scene.camera = ob_auto_camera
light_auto_sun = bpy.data.lights.new('AutoSun', 'SUN')
light_auto_sun.energy = 3.0
light_auto_sun.angle = 0.0523599
ob_auto_sun = bpy.data.objects.new('AutoSun', light_auto_sun)
scene.collection.objects.link(ob_auto_sun)
ob_auto_sun.rotation_euler = (0.872665, 0.174533, 0.523599)
bpy.context.view_layer.update()
